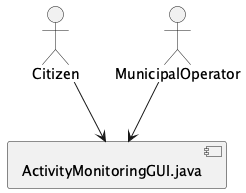

The diagram above was rendered by PlantUML. Its source (embedded in the PNG):
@startuml
actor "Citizen" as E1
actor "MunicipalOperator" as E2
[ActivityMonitoringGUI.java] as E4
E1 --> E4
E2 --> E4
@enduml